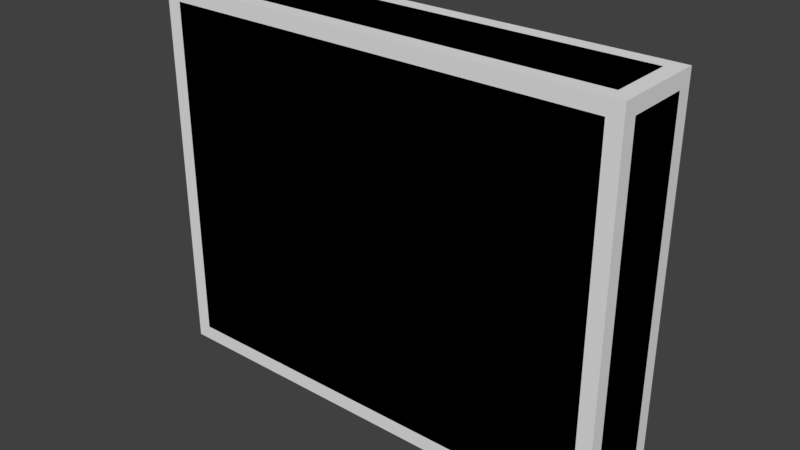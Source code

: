 # Source: wall-sm.blend  (saved by Blender 2.79.0; exported with 4.5.12 LTS)
import bpy
from mathutils import Matrix  # noqa: F401  (used for matrix-valued properties, if any)

bpy.ops.wm.read_factory_settings(use_empty=True)
scene = bpy.context.scene
scene.name = 'Scene'

# ---- collections
col_collection_1 = bpy.data.collections.new('Collection 1'); scene.collection.children.link(col_collection_1)

# ---- materials (node trees are filled in below, after node groups)
mat_material = bpy.data.materials.new('Material')
mat_material.alpha_threshold = 0.0
mat_material.use_transparent_shadow = False
mat_material.roughness = 0.5
mat_material.specular_intensity = 0.1
mat_material.line_color = (0.0, 0.0, 0.0, 1.0)
mat_rim = bpy.data.materials.new('rim')
mat_rim.alpha_threshold = 0.0
mat_rim.use_transparent_shadow = False
mat_rim.diffuse_color = (0.6049, 0.1956, 0.8, 1.0)
mat_rim.roughness = 0.5
mat_rim.specular_intensity = 0.2

# ---- material node trees

# ---- world
world_world = bpy.data.worlds.new('World'); scene.world = world_world
world_world.color = (0.05088, 0.05088, 0.05088)
world_world.use_sun_shadow = False
world_world.sun_shadow_jitter_overblur = 0.0
world_world.cycles.sampling_method = 'MANUAL'

# ---- meshes
me_cube_001 = bpy.data.meshes.new('Cube.001')
me_cube_001.from_pydata([(-10.0, -2.0, -8.0), (-10.0, -2.0, 8.0), (-10.0, 2.0, -8.0), (-10.0, 2.0, 8.0), (10.0, -2.0, -8.0), (10.0, -2.0, 8.0), (10.0, 2.0, -8.0), (10.0, 2.0, 8.0)], [], [(0, 1, 3, 2), (2, 3, 7, 6), (6, 7, 5, 4), (4, 5, 1, 0), (2, 6, 4, 0), (7, 3, 1, 5)])
_uv = me_cube_001.uv_layers.new(name='UVMap')
_uv.uv.foreach_set('vector', [0.5, 0.5, 0.5, 8.5, 2.5, 8.5, 2.5, 0.5, 0.5, 0.5, 0.5, 8.5, 10.5, 8.5, 10.5, 0.5, 0.5, 0.5, 0.5, 8.5, -1.5, 8.5, -1.5, 0.5, 0.5, 0.5, 0.5, 8.5, -9.5, 8.5, -9.5, 0.5, 0.5, 0.5, 10.5, 0.5, 10.5, -1.5, 0.5, -1.5, 0.5, 0.5, -9.5, 0.5, -9.5, -1.5, 0.5, -1.5])
me_cube_001.use_remesh_preserve_volume = False
me_cube_001.use_remesh_preserve_attributes = False
me_cube_001.use_mirror_vertex_groups = False
me_cube_001.update()
me_cube = bpy.data.meshes.new('Cube')
me_cube.from_pydata([(10.0, 1.364, -7.364), (9.364, 1.364, -8.0), (9.364, 2.0, -7.364), (9.915, 1.364, -7.682), (9.915, 1.682, -7.364), (9.833, 1.668, -7.668), (9.364, 1.682, -7.915), (9.682, 1.364, -7.915), (9.668, 1.668, -7.833), (9.682, 1.915, -7.364), (9.364, 1.915, -7.682), (9.668, 1.833, -7.668), (10.0, -1.364, -7.364), (9.364, -2.0, -7.364), (9.364, -1.364, -8.0), (9.915, -1.682, -7.364), (9.915, -1.364, -7.682), (9.833, -1.668, -7.668), (9.364, -1.915, -7.682), (9.682, -1.915, -7.364), (9.668, -1.833, -7.668), (9.682, -1.364, -7.915), (9.364, -1.682, -7.915), (9.668, -1.668, -7.833), (-9.364, -2.0, -7.364), (-10.0, -1.364, -7.364), (-9.364, -1.364, -8.0), (-9.682, -1.915, -7.364), (-9.364, -1.915, -7.682), (-9.668, -1.833, -7.668), (-9.915, -1.364, -7.682), (-9.915, -1.682, -7.364), (-9.833, -1.668, -7.668), (-9.364, -1.682, -7.915), (-9.682, -1.364, -7.915), (-9.668, -1.668, -7.833), (-9.364, 2.0, -7.364), (-9.364, 1.364, -8.0), (-10.0, 1.364, -7.364), (-9.364, 1.915, -7.682), (-9.682, 1.915, -7.364), (-9.668, 1.833, -7.668), (-9.682, 1.364, -7.915), (-9.364, 1.682, -7.915), (-9.668, 1.668, -7.833), (-9.915, 1.682, -7.364), (-9.915, 1.364, -7.682), (-9.833, 1.668, -7.668), (9.364, 2.0, 7.364), (9.364, 1.364, 8.0), (10.0, 1.364, 7.364), (9.364, 1.915, 7.682), (9.682, 1.915, 7.364), (9.668, 1.833, 7.668), (9.682, 1.364, 7.915), (9.364, 1.682, 7.915), (9.668, 1.668, 7.833), (9.915, 1.682, 7.364), (9.915, 1.364, 7.682), (9.833, 1.668, 7.668), (9.364, -2.0, 7.364), (10.0, -1.364, 7.364), (9.364, -1.364, 8.0), (9.682, -1.915, 7.364), (9.364, -1.915, 7.682), (9.668, -1.833, 7.668), (9.915, -1.364, 7.682), (9.915, -1.682, 7.364), (9.833, -1.668, 7.668), (9.364, -1.682, 7.915), (9.682, -1.364, 7.915), (9.668, -1.668, 7.833), (-10.0, -1.364, 7.364), (-9.364, -2.0, 7.364), (-9.364, -1.364, 8.0), (-9.915, -1.682, 7.364), (-9.915, -1.364, 7.682), (-9.833, -1.668, 7.668), (-9.364, -1.915, 7.682), (-9.682, -1.915, 7.364), (-9.668, -1.833, 7.668), (-9.682, -1.364, 7.915), (-9.364, -1.682, 7.915), (-9.668, -1.668, 7.833), (-10.0, 1.364, 7.364), (-9.364, 1.364, 8.0), (-9.364, 2.0, 7.364), (-9.915, 1.364, 7.682), (-9.915, 1.682, 7.364), (-9.833, 1.668, 7.668), (-9.364, 1.682, 7.915), (-9.682, 1.364, 7.915), (-9.668, 1.668, 7.833), (-9.682, 1.915, 7.364), (-9.364, 1.915, 7.682), (-9.668, 1.833, 7.668)], [], [(48, 2, 36, 86), (1, 14, 26, 37), (25, 72, 84, 38), (49, 85, 74, 62), (13, 60, 73, 24), (0, 3, 5, 4), (3, 7, 8, 5), (1, 6, 8, 7), (6, 10, 11, 8), (2, 9, 11, 10), (9, 4, 5, 11), (5, 8, 11), (12, 15, 17, 16), (15, 19, 20, 17), (13, 18, 20, 19), (18, 22, 23, 20), (14, 21, 23, 22), (21, 16, 17, 23), (17, 20, 23), (24, 27, 29, 28), (27, 31, 32, 29), (25, 30, 32, 31), (30, 34, 35, 32), (26, 33, 35, 34), (33, 28, 29, 35), (29, 32, 35), (36, 39, 41, 40), (39, 43, 44, 41), (37, 42, 44, 43), (42, 46, 47, 44), (38, 45, 47, 46), (45, 40, 41, 47), (41, 44, 47), (48, 51, 53, 52), (51, 55, 56, 53), (49, 54, 56, 55), (54, 58, 59, 56), (50, 57, 59, 58), (57, 52, 53, 59), (53, 56, 59), (60, 63, 65, 64), (63, 67, 68, 65), (61, 66, 68, 67), (66, 70, 71, 68), (62, 69, 71, 70), (69, 64, 65, 71), (65, 68, 71), (72, 75, 77, 76), (75, 79, 80, 77), (73, 78, 80, 79), (78, 82, 83, 80), (74, 81, 83, 82), (81, 76, 77, 83), (77, 80, 83), (84, 87, 89, 88), (87, 91, 92, 89), (85, 90, 92, 91), (90, 94, 95, 92), (86, 93, 95, 94), (93, 88, 89, 95), (89, 92, 95), (0, 12, 16, 3), (3, 16, 21, 7), (7, 21, 14, 1), (1, 37, 43, 6), (6, 43, 39, 10), (10, 39, 36, 2), (2, 48, 52, 9), (9, 52, 57, 4), (4, 57, 50, 0), (13, 24, 28, 18), (18, 28, 33, 22), (22, 33, 26, 14), (12, 61, 67, 15), (15, 67, 63, 19), (19, 63, 60, 13), (25, 38, 46, 30), (30, 46, 42, 34), (34, 42, 37, 26), (24, 73, 79, 27), (27, 79, 75, 31), (31, 75, 72, 25), (38, 84, 88, 45), (45, 88, 93, 40), (40, 93, 86, 36), (49, 62, 70, 54), (54, 70, 66, 58), (58, 66, 61, 50), (48, 86, 94, 51), (51, 94, 90, 55), (55, 90, 85, 49), (62, 74, 82, 69), (69, 82, 78, 64), (64, 78, 73, 60), (74, 85, 91, 81), (81, 91, 87, 76), (76, 87, 84, 72), (0, 50, 61, 12)])
me_cube.polygons.foreach_set('use_smooth', [0, 0, 0, 0, 0, 1, 1, 1, 1, 1, 1, 1, 1, 1, 1, 1, 1, 1, 1, 1, 1, 1, 1, 1, 1, 1, 1, 1, 1, 1, 1, 1, 1, 1, 1, 1, 1, 1, 1, 1, 1, 1, 1, 1, 1, 1, 1, 1, 1, 1, 1, 1, 1, 1, 1, 1, 1, 1, 1, 1, 1, 1, 1, 1, 1, 1, 1, 1, 1, 1, 1, 1, 1, 1, 1, 1, 1, 1, 1, 1, 1, 1, 1, 1, 1, 1, 1, 1, 1, 1, 1, 1, 1, 1, 1, 1, 1, 0])
me_cube.polygons.foreach_set('material_index', [0, 0, 0, 0, 0, 1, 1, 1, 1, 1, 1, 1, 1, 1, 1, 1, 1, 1, 1, 1, 1, 1, 1, 1, 1, 1, 1, 1, 1, 1, 1, 1, 1, 1, 1, 1, 1, 1, 1, 1, 1, 1, 1, 1, 1, 1, 1, 1, 1, 1, 1, 1, 1, 1, 1, 1, 1, 1, 1, 1, 1, 1, 1, 1, 1, 1, 1, 1, 1, 1, 1, 1, 1, 1, 1, 1, 1, 1, 1, 1, 1, 1, 1, 1, 1, 1, 1, 1, 1, 1, 1, 1, 1, 1, 1, 1, 1, 0])
_uv = me_cube.uv_layers.new(name='UVMap')
_uv.uv.foreach_set('vector', [4.838, 0.1612, 4.838, 3.839, 0.1618, 3.839, 0.1618, 0.1612, 0.8406, 4.838, 0.1594, 4.838, 0.1594, 0.1618, 0.8406, 0.1618, 0.1594, 3.839, 0.1594, 0.1612, 0.8406, 0.1612, 0.8406, 3.839, 4.838, 0.8406, 0.1618, 0.8406, 0.1618, 0.1594, 4.838, 0.1594, 4.838, 0.1612, 4.838, 3.839, 0.1618, 3.839, 0.1618, 0.1612, 0.8406, 0.1612, 0.8406, 0.08189, 0.9166, 0.08525, 0.9199, 0.1612, 0.8406, 0.08189, 0.8406, 0.002398, 0.9166, 0.002398, 0.9166, 0.08525, 0.8406, 4.838, 0.9199, 4.838, 0.9166, 4.914, 0.8406, 4.918, 0.9199, 4.838, 0.9994, 4.838, 0.9994, 4.914, 0.9166, 4.914, 4.838, 3.839, 4.918, 3.839, 4.914, 3.915, 4.838, 3.918, 4.918, 3.839, 4.997, 3.839, 4.997, 3.915, 4.914, 3.915, 0.9166, 0.08525, 0.9166, 0.002398, 0.9994, 0.08525, 0.1594, 0.1612, 0.08009, 0.1612, 0.08345, 0.08525, 0.1594, 0.08189, 0.08009, 0.1612, 0.0005996, 0.1612, 0.0005996, 0.08525, 0.08345, 0.08525, 4.838, 0.1612, 4.838, 0.08189, 4.914, 0.08525, 4.918, 0.1612, 4.838, 0.08189, 4.838, 0.002398, 4.914, 0.002398, 4.914, 0.08525, 0.1594, 4.838, 0.1594, 4.918, 0.08345, 4.914, 0.08009, 4.838, 0.1594, 4.918, 0.1594, 4.997, 0.08345, 4.997, 0.08345, 4.914, 0.08345, 0.08525, 0.0005996, 0.08525, 0.08345, 0.002398, 0.1618, 0.1612, 0.08249, 0.1612, 0.08584, 0.08525, 0.1618, 0.08189, 0.08249, 0.1612, 0.002996, 0.1612, 0.002996, 0.08525, 0.08584, 0.08525, 0.1594, 3.839, 0.1594, 3.918, 0.08345, 3.915, 0.08009, 3.839, 0.1594, 3.918, 0.1594, 3.998, 0.08345, 3.998, 0.08345, 3.915, 0.1594, 0.1618, 0.08009, 0.1618, 0.08345, 0.08584, 0.1594, 0.08249, 0.08009, 0.1618, 0.0005996, 0.1618, 0.0005996, 0.08584, 0.08345, 0.08584, 0.08584, 0.08525, 0.002996, 0.08525, 0.08584, 0.002398, 0.1618, 3.839, 0.1618, 3.918, 0.08585, 3.915, 0.08249, 3.839, 0.1618, 3.918, 0.1618, 3.998, 0.08585, 3.998, 0.08585, 3.915, 0.8406, 0.1618, 0.8406, 0.08249, 0.9166, 0.08585, 0.9199, 0.1618, 0.8406, 0.08249, 0.8406, 0.002998, 0.9166, 0.002998, 0.9166, 0.08585, 0.8406, 3.839, 0.9199, 3.839, 0.9166, 3.915, 0.8406, 3.918, 0.9199, 3.839, 0.9994, 3.839, 0.9994, 3.915, 0.9166, 3.915, 0.08585, 3.915, 0.08585, 3.998, 0.003, 3.915, 4.838, 0.1612, 4.838, 0.08189, 4.914, 0.08525, 4.918, 0.1612, 4.838, 0.08189, 4.838, 0.002398, 4.914, 0.002398, 4.914, 0.08525, 4.838, 0.8406, 4.918, 0.8406, 4.914, 0.9166, 4.838, 0.9199, 4.918, 0.8406, 4.997, 0.8406, 4.997, 0.9166, 4.914, 0.9166, 0.8406, 3.839, 0.9199, 3.839, 0.9166, 3.915, 0.8406, 3.918, 0.9199, 3.839, 0.9994, 3.839, 0.9994, 3.915, 0.9166, 3.915, 4.914, 0.08525, 4.914, 0.002398, 4.997, 0.08525, 4.838, 3.839, 4.918, 3.839, 4.914, 3.915, 4.838, 3.918, 4.918, 3.839, 4.997, 3.839, 4.997, 3.915, 4.914, 3.915, 0.1594, 3.839, 0.1594, 3.918, 0.08345, 3.915, 0.08009, 3.839, 0.1594, 3.918, 0.1594, 3.998, 0.08345, 3.998, 0.08345, 3.915, 4.838, 0.1594, 4.838, 0.08009, 4.914, 0.08345, 4.918, 0.1594, 4.838, 0.08009, 4.838, 0.0005993, 4.914, 0.0005993, 4.914, 0.08345, 4.914, 3.915, 4.997, 3.915, 4.914, 3.998, 0.1594, 0.1612, 0.08009, 0.1612, 0.08345, 0.08525, 0.1594, 0.08189, 0.08009, 0.1612, 0.0005996, 0.1612, 0.0005996, 0.08525, 0.08345, 0.08525, 0.1618, 3.839, 0.1618, 3.918, 0.08585, 3.915, 0.08249, 3.839, 0.1618, 3.918, 0.1618, 3.998, 0.08585, 3.998, 0.08585, 3.915, 0.1618, 0.1594, 0.08249, 0.1594, 0.08585, 0.08345, 0.1618, 0.08009, 0.08249, 0.1594, 0.002997, 0.1594, 0.002997, 0.08345, 0.08585, 0.08345, 0.08345, 0.08525, 0.0005996, 0.08525, 0.08345, 0.002397, 0.8406, 0.1612, 0.8406, 0.08189, 0.9166, 0.08525, 0.9199, 0.1612, 0.8406, 0.08189, 0.8406, 0.002398, 0.9166, 0.002398, 0.9166, 0.08525, 0.1618, 0.8406, 0.1618, 0.9199, 0.08585, 0.9166, 0.08249, 0.8406, 0.1618, 0.9199, 0.1618, 0.9994, 0.08585, 0.9994, 0.08585, 0.9166, 0.1618, 0.1612, 0.08249, 0.1612, 0.08585, 0.08525, 0.1618, 0.08189, 0.08249, 0.1612, 0.002998, 0.1612, 0.002998, 0.08525, 0.08585, 0.08525, 0.9166, 0.08525, 0.9166, 0.002398, 0.9994, 0.08525, 0.8406, 0.1612, 0.1594, 0.1612, 0.1594, 0.08189, 0.8406, 0.08189, 0.8406, 0.08189, 0.1594, 0.08189, 0.1594, 0.002398, 0.8406, 0.002398, 0.8406, 4.918, 0.1594, 4.918, 0.1594, 4.838, 0.8406, 4.838, 0.8406, 4.838, 0.8406, 0.1618, 0.9199, 0.1618, 0.9199, 4.838, 0.9199, 4.838, 0.9199, 0.1618, 0.9994, 0.1618, 0.9994, 4.838, 4.838, 3.918, 0.1618, 3.918, 0.1618, 3.839, 4.838, 3.839, 4.838, 3.839, 4.838, 0.1612, 4.918, 0.1612, 4.918, 3.839, 4.918, 3.839, 4.918, 0.1612, 4.997, 0.1612, 4.997, 3.839, 0.9199, 0.1612, 0.9199, 3.839, 0.8406, 3.839, 0.8406, 0.1612, 4.838, 0.1612, 0.1618, 0.1612, 0.1618, 0.08189, 4.838, 0.08189, 4.838, 0.08189, 0.1618, 0.08189, 0.1618, 0.002398, 4.838, 0.002398, 0.08009, 4.838, 0.08009, 0.1618, 0.1594, 0.1618, 0.1594, 4.838, 0.1594, 0.1612, 0.1594, 3.839, 0.08009, 3.839, 0.08009, 0.1612, 0.08009, 0.1612, 0.08009, 3.839, 0.0005993, 3.839, 0.0005996, 0.1612, 4.918, 0.1612, 4.918, 3.839, 4.838, 3.839, 4.838, 0.1612, 0.1594, 3.839, 0.8406, 3.839, 0.8406, 3.918, 0.1594, 3.918, 0.1594, 3.918, 0.8406, 3.918, 0.8406, 3.998, 0.1594, 3.998, 0.1594, 0.08249, 0.8406, 0.08249, 0.8406, 0.1618, 0.1594, 0.1618, 0.1618, 0.1612, 0.1618, 3.839, 0.08249, 3.839, 0.08249, 0.1612, 0.08249, 0.1612, 0.08249, 3.839, 0.002996, 3.839, 0.002996, 0.1612, 0.08009, 3.839, 0.08009, 0.1612, 0.1594, 0.1612, 0.1594, 3.839, 0.8406, 3.839, 0.8406, 0.1612, 0.9199, 0.1612, 0.9199, 3.839, 0.9199, 3.839, 0.9199, 0.1612, 0.9994, 0.1612, 0.9994, 3.839, 0.08249, 3.839, 0.08249, 0.1612, 0.1618, 0.1612, 0.1618, 3.839, 4.838, 0.8406, 4.838, 0.1594, 4.918, 0.1594, 4.918, 0.8406, 4.918, 0.8406, 4.918, 0.1594, 4.997, 0.1594, 4.997, 0.8406, 0.8406, 3.918, 0.1594, 3.918, 0.1594, 3.839, 0.8406, 3.839, 4.838, 0.1612, 0.1618, 0.1612, 0.1618, 0.08189, 4.838, 0.08189, 4.838, 0.08189, 0.1618, 0.08189, 0.1618, 0.002398, 4.838, 0.002398, 4.838, 0.9199, 0.1618, 0.9199, 0.1618, 0.8406, 4.838, 0.8406, 4.838, 0.1594, 0.1618, 0.1594, 0.1618, 0.08009, 4.838, 0.08009, 4.838, 0.08009, 0.1618, 0.08009, 0.1618, 0.0005996, 4.838, 0.0005993, 4.838, 3.918, 0.1618, 3.918, 0.1618, 3.839, 4.838, 3.839, 0.1618, 0.1594, 0.1618, 0.8406, 0.08249, 0.8406, 0.08249, 0.1594, 0.08249, 0.1594, 0.08249, 0.8406, 0.002998, 0.8406, 0.002997, 0.1594, 0.1594, 0.08189, 0.8406, 0.08189, 0.8406, 0.1612, 0.1594, 0.1612, 0.8406, 0.1612, 0.8406, 3.839, 0.1594, 3.839, 0.1594, 0.1612])
me_cube.materials.append(mat_material)
me_cube.materials.append(mat_rim)
me_cube.use_remesh_preserve_volume = False
me_cube.use_remesh_preserve_attributes = False
me_cube.use_mirror_vertex_groups = False
me_cube.update()

# ---- objects
ob_cube_001 = bpy.data.objects.new('Cube.001', me_cube_001)
ob_cube = bpy.data.objects.new('Cube', me_cube)

# ---- transforms, parenting, visibility, modifiers, constraints
ob_cube_001.location = (0.0, 0.0, 0.0)
ob_cube_001.lineart.crease_threshold = 0.0
ob_cube.location = (0.0, 0.0, 0.0)
ob_cube.lock_rotations_4d = False
ob_cube.empty_display_type = 'ARROWS'
ob_cube.lineart.crease_threshold = 0.0

# ---- collection membership
col_collection_1.objects.link(ob_cube_001)
col_collection_1.objects.link(ob_cube)

# ---- scene / render settings (as saved in the file)
scene.frame_start = 1; scene.frame_end = 250; scene.frame_set(1)
scene.render.engine = 'BLENDER_EEVEE_NEXT'
scene.render.resolution_percentage = 50
scene.render.dither_intensity = 0.0
scene.cycles.use_denoising = False
scene.cycles.samples = 128
scene.cycles.sampling_pattern = 'TABULATED_SOBOL'
scene.cycles.use_adaptive_sampling = False
scene.cycles.use_light_tree = False
scene.cycles.blur_glossy = 0.0
scene.cycles.sample_clamp_indirect = 0.0
scene.view_settings.view_transform = 'Standard'
bpy.context.view_layer.update()

# ---- added for rendering (the .blend has no active camera and no usable light): camera, sun
cam_auto = bpy.data.cameras.new('AutoCamera')
cam_auto.lens = 50.0
cam_auto.sensor_width = 36.0
cam_auto.clip_end = 1000.0
ob_auto_camera = bpy.data.objects.new('AutoCamera', cam_auto)
scene.collection.objects.link(ob_auto_camera)
ob_auto_camera.location = (23.9846, -28.7815, 19.1877)
ob_auto_camera.rotation_euler = (1.09748, -7.21219e-08, 0.694738)
scene.camera = ob_auto_camera
light_auto_sun = bpy.data.lights.new('AutoSun', 'SUN')
light_auto_sun.energy = 3.0
light_auto_sun.angle = 0.0523599
ob_auto_sun = bpy.data.objects.new('AutoSun', light_auto_sun)
scene.collection.objects.link(ob_auto_sun)
ob_auto_sun.rotation_euler = (0.872665, 0.174533, 0.523599)
bpy.context.view_layer.update()
